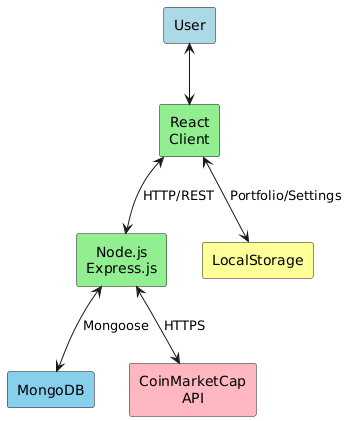

The diagram above was rendered by PlantUML. Its source (embedded in the PNG):
@startuml
skinparam defaultTextAlignment center

rectangle "User" as user #lightblue

rectangle "React\nClient" as react #90EE90
rectangle "Node.js\nExpress.js" as express #90EE90
rectangle "MongoDB" as mongo #87CEEB
rectangle "CoinMarketCap\nAPI" as cmc #FFB6C1
rectangle "LocalStorage" as storage #FFFF99

user <--> react
react <--> express : HTTP/REST
express <--> mongo : Mongoose
express <--> cmc : HTTPS
react <--> storage : Portfolio/Settings
@enduml